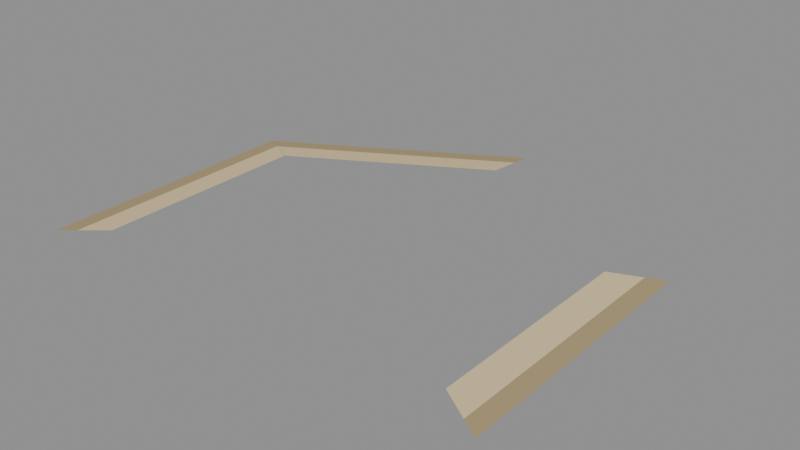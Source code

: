 # Source: SHORE_13.blend  (saved by Blender 5.2.44; exported with 4.5.12 LTS)
import bpy
from mathutils import Matrix  # noqa: F401  (used for matrix-valued properties, if any)

bpy.ops.wm.read_factory_settings(use_empty=True)
scene = bpy.context.scene
scene.name = 'SHORE_13'

# ---- materials (node trees are filled in below, after node groups)
mat_beach_sand = bpy.data.materials.new('Beach_sand')
mat_beach_sand.diffuse_color = (0.73, 0.58, 0.33, 1.0)
mat_wet_bank = bpy.data.materials.new('Wet_bank')
mat_wet_bank.diffuse_color = (0.4, 0.31, 0.16, 1.0)

# ---- material node trees
mat_beach_sand.use_nodes = True; mat_beach_sand.node_tree.nodes.clear()
_N = mat_beach_sand.node_tree.nodes; _L = mat_beach_sand.node_tree.links
n0 = _N.new('ShaderNodeBsdfPrincipled'); n0.name = 'Principled BSDF'; n0.location = (-200, 100)
n0.inputs[0].default_value = (0.73, 0.58, 0.33, 1.0)
n0.inputs[2].default_value = 0.9
n0.inputs[10].default_value = 0.005
n1 = _N.new('ShaderNodeOutputMaterial'); n1.name = 'Material Output'; n1.location = (200, 100)
_L.new(n0.outputs[0], n1.inputs[0])
n1.is_active_output = True
mat_wet_bank.use_nodes = True; mat_wet_bank.node_tree.nodes.clear()
_N = mat_wet_bank.node_tree.nodes; _L = mat_wet_bank.node_tree.links
n0 = _N.new('ShaderNodeBsdfPrincipled'); n0.name = 'Principled BSDF'; n0.location = (-200, 100)
n0.inputs[0].default_value = (0.4, 0.31, 0.16, 1.0)
n0.inputs[2].default_value = 0.9
n0.inputs[10].default_value = 0.005
n1 = _N.new('ShaderNodeOutputMaterial'); n1.name = 'Material Output'; n1.location = (200, 100)
_L.new(n0.outputs[0], n1.inputs[0])
n1.is_active_output = True

# ---- meshes
me_beach_013 = bpy.data.meshes.new('Beach.013')
me_beach_013.from_pydata([(0.696, -0.4, 0.018), (0.696, 0.4, 0.018), (0.801, -0.462, 0.008), (0.801, 0.462, 0.008)], [], [(0, 2, 3, 1)])
me_beach_013.materials.append(mat_beach_sand)
me_beach_013.update()
me_wet_sand_013 = bpy.data.meshes.new('Wet_sand.013')
me_wet_sand_013.from_pydata([(0.801, -0.462, 0.008), (0.801, 0.462, 0.008), (0.866, -0.5, 0.002), (0.866, 0.5, 0.002)], [], [(0, 2, 3, 1)])
me_wet_sand_013.materials.append(mat_wet_bank)
me_wet_sand_013.update()
me_beach_014 = bpy.data.meshes.new('Beach.014')
me_beach_014.from_pydata([(-0.001603, 0.8028, 0.018), (-0.6944, 0.4028, 0.018), (-0.0004089, 0.9247, 0.008), (-0.8006, 0.4627, 0.008)], [], [(0, 2, 3, 1)])
me_beach_014.materials.append(mat_beach_sand)
me_beach_014.update()
me_wet_sand_014 = bpy.data.meshes.new('Wet_sand.014')
me_wet_sand_014.from_pydata([(-0.0004089, 0.9247, 0.008), (-0.8006, 0.4627, 0.008), (0.0, 1.0, 0.002), (-0.866, 0.5, 0.002)], [], [(0, 2, 3, 1)])
me_wet_sand_014.materials.append(mat_wet_bank)
me_wet_sand_014.update()
me_beach_015 = bpy.data.meshes.new('Beach.015')
me_beach_015.from_pydata([(-0.696, 0.4, 0.018), (-0.696, -0.4, 0.018), (-0.801, 0.462, 0.008), (-0.801, -0.462, 0.008)], [], [(0, 2, 3, 1)])
me_beach_015.materials.append(mat_beach_sand)
me_beach_015.update()
me_wet_sand_015 = bpy.data.meshes.new('Wet_sand.015')
me_wet_sand_015.from_pydata([(-0.801, 0.462, 0.008), (-0.801, -0.462, 0.008), (-0.866, 0.5, 0.002), (-0.866, -0.5, 0.002)], [], [(0, 2, 3, 1)])
me_wet_sand_015.materials.append(mat_wet_bank)
me_wet_sand_015.update()

# ---- objects
ob_shore_13 = bpy.data.objects.new('SHORE_13', None)
ob_beach_013 = bpy.data.objects.new('Beach.013', me_beach_013)
ob_wet_sand_013 = bpy.data.objects.new('Wet_sand.013', me_wet_sand_013)
ob_beach_014 = bpy.data.objects.new('Beach.014', me_beach_014)
ob_wet_sand_014 = bpy.data.objects.new('Wet_sand.014', me_wet_sand_014)
ob_beach_015 = bpy.data.objects.new('Beach.015', me_beach_015)
ob_wet_sand_015 = bpy.data.objects.new('Wet_sand.015', me_wet_sand_015)

# ---- transforms, parenting, visibility, modifiers, constraints
ob_shore_13.location = (0.0, 0.0, 0.0)
ob_beach_013.parent = ob_shore_13
ob_beach_013.location = (0.0, 0.0, 0.0)
ob_wet_sand_013.parent = ob_shore_13
ob_wet_sand_013.location = (0.0, 0.0, 0.0)
ob_beach_014.parent = ob_shore_13
ob_beach_014.location = (0.0, 0.0, 0.0)
ob_wet_sand_014.parent = ob_shore_13
ob_wet_sand_014.location = (0.0, 0.0, 0.0)
ob_beach_015.parent = ob_shore_13
ob_beach_015.location = (0.0, 0.0, 0.0)
ob_wet_sand_015.parent = ob_shore_13
ob_wet_sand_015.location = (0.0, 0.0, 0.0)

# ---- collection membership
scene.collection.objects.link(ob_shore_13)
scene.collection.objects.link(ob_beach_013)
scene.collection.objects.link(ob_wet_sand_013)
scene.collection.objects.link(ob_beach_014)
scene.collection.objects.link(ob_wet_sand_014)
scene.collection.objects.link(ob_beach_015)
scene.collection.objects.link(ob_wet_sand_015)

# ---- scene / render settings (as saved in the file)
scene.frame_start = 1; scene.frame_end = 250; scene.frame_set(1)
scene.render.engine = 'BLENDER_EEVEE_NEXT'
scene.render.image_settings.exr_codec = 'NONE'
scene.render.use_bake_clear = False
scene.render.bake_margin = 0
scene.render.bake_bias = 0.0
scene.render.bake_samples = 0
scene.render.simplify_subdivision_render = 0
scene.render.simplify_child_particles_render = 0.0
scene.render.compositor_device = 'GPU'
scene.eevee.use_volume_custom_range = False
scene.eevee.gtao_distance = 0.0
scene.eevee.use_fast_gi = False
scene.eevee.fast_gi_thickness_near = 0.1
scene.eevee.fast_gi_thickness_far = 0.0
scene.eevee.ray_tracing_options.screen_trace_thickness = 0.1
bpy.context.view_layer.update()

# ---- added for rendering (the .blend has no active camera and no usable light): camera, sun + grey world if the file has none
cam_auto = bpy.data.cameras.new('AutoCamera')
cam_auto.lens = 50.0
cam_auto.sensor_width = 36.0
cam_auto.clip_end = 1000.0
ob_auto_camera = bpy.data.objects.new('AutoCamera', cam_auto)
scene.collection.objects.link(ob_auto_camera)
ob_auto_camera.location = (2.12001, -2.29401, 1.70601)
ob_auto_camera.rotation_euler = (1.09748, -7.21219e-08, 0.694738)
scene.camera = ob_auto_camera
light_auto_sun = bpy.data.lights.new('AutoSun', 'SUN')
light_auto_sun.energy = 3.0
light_auto_sun.angle = 0.0523599
ob_auto_sun = bpy.data.objects.new('AutoSun', light_auto_sun)
scene.collection.objects.link(ob_auto_sun)
ob_auto_sun.rotation_euler = (0.872665, 0.174533, 0.523599)
if scene.world is None:
    world_auto = bpy.data.worlds.new('AutoWorld')
    world_auto.color = (0.3, 0.3, 0.3)
    scene.world = world_auto
bpy.context.view_layer.update()
